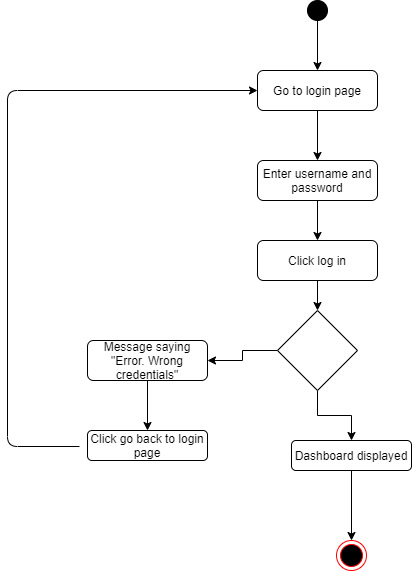

The diagram above was exported from draw.io. Its source (the exported page's mxGraphModel, read from the mxfile embedded in the PNG):
<mxGraphModel dx="868" dy="482" grid="1" gridSize="10" guides="1" tooltips="1" connect="1" arrows="1" fold="1" page="1" pageScale="1" pageWidth="827" pageHeight="1169" math="0" shadow="0">
  <root>
    <mxCell id="WIyWlLk6GJQsqaUBKTNV-0" />
    <mxCell id="WIyWlLk6GJQsqaUBKTNV-1" parent="WIyWlLk6GJQsqaUBKTNV-0" />
    <mxCell id="hEKXLZ7dBlsf_HaSGlzx-6" value="" style="edgeStyle=orthogonalEdgeStyle;rounded=0;orthogonalLoop=1;jettySize=auto;html=1;" parent="WIyWlLk6GJQsqaUBKTNV-1" source="hEKXLZ7dBlsf_HaSGlzx-0" target="hEKXLZ7dBlsf_HaSGlzx-5" edge="1">
      <mxGeometry relative="1" as="geometry" />
    </mxCell>
    <mxCell id="hEKXLZ7dBlsf_HaSGlzx-0" value="" style="ellipse;whiteSpace=wrap;html=1;aspect=fixed;fillColor=#000000;" parent="WIyWlLk6GJQsqaUBKTNV-1" vertex="1">
      <mxGeometry x="370" y="20" width="20" height="20" as="geometry" />
    </mxCell>
    <mxCell id="hEKXLZ7dBlsf_HaSGlzx-8" value="" style="edgeStyle=orthogonalEdgeStyle;rounded=0;orthogonalLoop=1;jettySize=auto;html=1;" parent="WIyWlLk6GJQsqaUBKTNV-1" source="hEKXLZ7dBlsf_HaSGlzx-5" edge="1">
      <mxGeometry relative="1" as="geometry">
        <mxPoint x="380" y="180" as="targetPoint" />
      </mxGeometry>
    </mxCell>
    <mxCell id="hEKXLZ7dBlsf_HaSGlzx-5" value="Go to login page" style="rounded=1;whiteSpace=wrap;html=1;fillColor=#FFFFFF;" parent="WIyWlLk6GJQsqaUBKTNV-1" vertex="1">
      <mxGeometry x="320" y="90" width="120" height="40" as="geometry" />
    </mxCell>
    <mxCell id="hEKXLZ7dBlsf_HaSGlzx-11" value="" style="edgeStyle=orthogonalEdgeStyle;rounded=0;orthogonalLoop=1;jettySize=auto;html=1;" parent="WIyWlLk6GJQsqaUBKTNV-1" source="hEKXLZ7dBlsf_HaSGlzx-9" target="hEKXLZ7dBlsf_HaSGlzx-10" edge="1">
      <mxGeometry relative="1" as="geometry" />
    </mxCell>
    <mxCell id="hEKXLZ7dBlsf_HaSGlzx-9" value="Enter username and password" style="rounded=1;whiteSpace=wrap;html=1;fillColor=#FFFFFF;" parent="WIyWlLk6GJQsqaUBKTNV-1" vertex="1">
      <mxGeometry x="320" y="180" width="120" height="40" as="geometry" />
    </mxCell>
    <mxCell id="hEKXLZ7dBlsf_HaSGlzx-13" value="" style="edgeStyle=orthogonalEdgeStyle;rounded=0;orthogonalLoop=1;jettySize=auto;html=1;" parent="WIyWlLk6GJQsqaUBKTNV-1" source="hEKXLZ7dBlsf_HaSGlzx-10" target="hEKXLZ7dBlsf_HaSGlzx-12" edge="1">
      <mxGeometry relative="1" as="geometry" />
    </mxCell>
    <mxCell id="hEKXLZ7dBlsf_HaSGlzx-10" value="Click log in" style="rounded=1;whiteSpace=wrap;html=1;fillColor=#FFFFFF;" parent="WIyWlLk6GJQsqaUBKTNV-1" vertex="1">
      <mxGeometry x="320" y="260" width="120" height="40" as="geometry" />
    </mxCell>
    <mxCell id="hEKXLZ7dBlsf_HaSGlzx-15" value="" style="edgeStyle=orthogonalEdgeStyle;rounded=0;orthogonalLoop=1;jettySize=auto;html=1;" parent="WIyWlLk6GJQsqaUBKTNV-1" source="hEKXLZ7dBlsf_HaSGlzx-12" target="hEKXLZ7dBlsf_HaSGlzx-14" edge="1">
      <mxGeometry relative="1" as="geometry" />
    </mxCell>
    <mxCell id="hEKXLZ7dBlsf_HaSGlzx-28" value="" style="edgeStyle=orthogonalEdgeStyle;rounded=0;orthogonalLoop=1;jettySize=auto;html=1;" parent="WIyWlLk6GJQsqaUBKTNV-1" source="hEKXLZ7dBlsf_HaSGlzx-12" target="hEKXLZ7dBlsf_HaSGlzx-23" edge="1">
      <mxGeometry relative="1" as="geometry" />
    </mxCell>
    <mxCell id="hEKXLZ7dBlsf_HaSGlzx-12" value="" style="rhombus;whiteSpace=wrap;html=1;fillColor=#FFFFFF;" parent="WIyWlLk6GJQsqaUBKTNV-1" vertex="1">
      <mxGeometry x="340" y="330" width="80" height="80" as="geometry" />
    </mxCell>
    <mxCell id="hEKXLZ7dBlsf_HaSGlzx-17" value="" style="edgeStyle=orthogonalEdgeStyle;rounded=0;orthogonalLoop=1;jettySize=auto;html=1;" parent="WIyWlLk6GJQsqaUBKTNV-1" source="hEKXLZ7dBlsf_HaSGlzx-14" target="hEKXLZ7dBlsf_HaSGlzx-16" edge="1">
      <mxGeometry relative="1" as="geometry" />
    </mxCell>
    <mxCell id="hEKXLZ7dBlsf_HaSGlzx-14" value="Message saying &quot;Error. Wrong credentials&quot;" style="rounded=1;whiteSpace=wrap;html=1;fillColor=#FFFFFF;" parent="WIyWlLk6GJQsqaUBKTNV-1" vertex="1">
      <mxGeometry x="150" y="360" width="120" height="40" as="geometry" />
    </mxCell>
    <mxCell id="hEKXLZ7dBlsf_HaSGlzx-16" value="Click go back to login page" style="rounded=1;whiteSpace=wrap;html=1;fillColor=#FFFFFF;" parent="WIyWlLk6GJQsqaUBKTNV-1" vertex="1">
      <mxGeometry x="150" y="450" width="120" height="30" as="geometry" />
    </mxCell>
    <mxCell id="hEKXLZ7dBlsf_HaSGlzx-22" value="" style="endArrow=classic;html=1;exitX=-0.067;exitY=0.533;exitDx=0;exitDy=0;exitPerimeter=0;entryX=0;entryY=0.5;entryDx=0;entryDy=0;" parent="WIyWlLk6GJQsqaUBKTNV-1" source="hEKXLZ7dBlsf_HaSGlzx-16" target="hEKXLZ7dBlsf_HaSGlzx-5" edge="1">
      <mxGeometry width="50" height="50" relative="1" as="geometry">
        <mxPoint x="90" y="470" as="sourcePoint" />
        <mxPoint x="90" y="110" as="targetPoint" />
        <Array as="points">
          <mxPoint x="70" y="466" />
          <mxPoint x="70" y="110" />
        </Array>
      </mxGeometry>
    </mxCell>
    <mxCell id="K_StiyPbs5rnyoZUXU17-1" value="" style="edgeStyle=orthogonalEdgeStyle;rounded=0;orthogonalLoop=1;jettySize=auto;html=1;" parent="WIyWlLk6GJQsqaUBKTNV-1" source="hEKXLZ7dBlsf_HaSGlzx-23" target="K_StiyPbs5rnyoZUXU17-0" edge="1">
      <mxGeometry relative="1" as="geometry" />
    </mxCell>
    <mxCell id="hEKXLZ7dBlsf_HaSGlzx-23" value="Dashboard displayed" style="rounded=1;whiteSpace=wrap;html=1;fillColor=#FFFFFF;" parent="WIyWlLk6GJQsqaUBKTNV-1" vertex="1">
      <mxGeometry x="354" y="460" width="120" height="30" as="geometry" />
    </mxCell>
    <mxCell id="K_StiyPbs5rnyoZUXU17-0" value="" style="ellipse;html=1;shape=endState;fillColor=#000000;strokeColor=#ff0000;" parent="WIyWlLk6GJQsqaUBKTNV-1" vertex="1">
      <mxGeometry x="399" y="560" width="30" height="30" as="geometry" />
    </mxCell>
  </root>
</mxGraphModel>